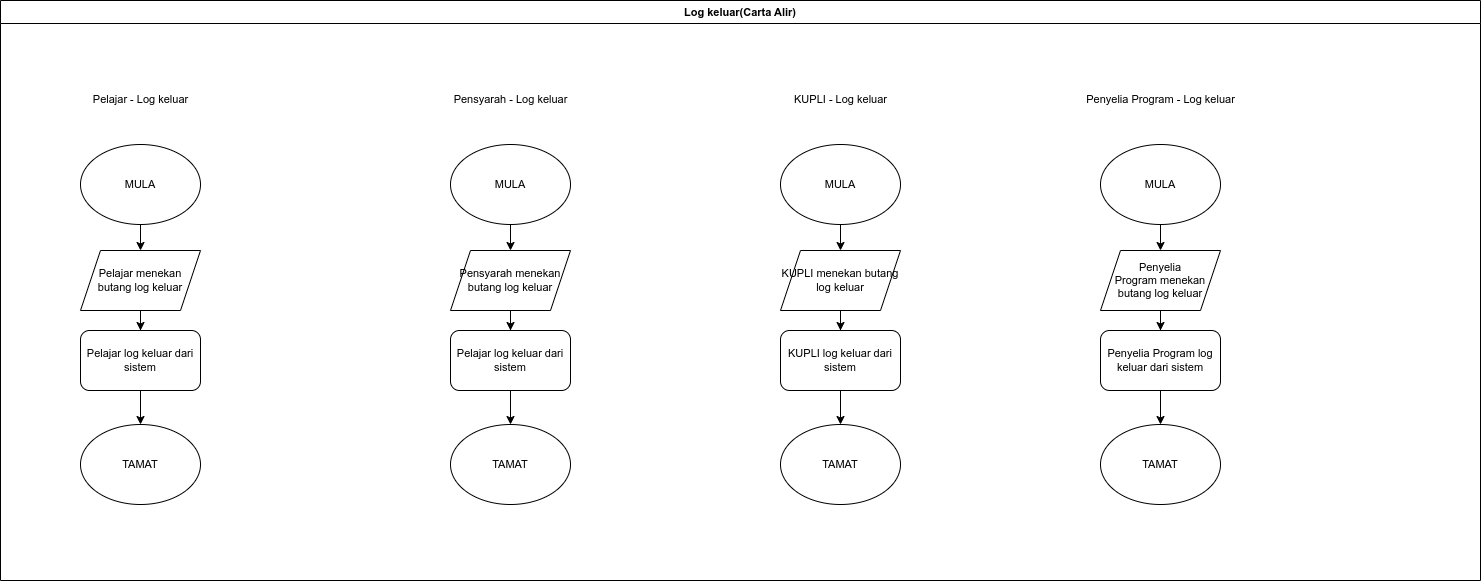

The diagram above was exported from draw.io. Its source (the exported page's mxGraphModel, read from the mxfile embedded in the PNG):
<mxGraphModel dx="4778" dy="1356" grid="1" gridSize="10" guides="1" tooltips="1" connect="1" arrows="1" fold="1" page="1" pageScale="1" pageWidth="850" pageHeight="1100" math="0" shadow="0">
  <root>
    <mxCell id="0" />
    <mxCell id="1" parent="0" />
    <mxCell id="2" value="Log keluar(Carta Alir)" style="swimlane;whiteSpace=wrap;html=1;fontFamily=Helvetica;fontSize=11;fontColor=default;" vertex="1" parent="1">
      <mxGeometry x="1580" y="1130" width="1480" height="580" as="geometry" />
    </mxCell>
    <mxCell id="3" value="MULA" style="ellipse;whiteSpace=wrap;html=1;fontFamily=Helvetica;fontSize=11;fontColor=default;" vertex="1" parent="2">
      <mxGeometry x="80" y="144" width="120" height="80" as="geometry" />
    </mxCell>
    <mxCell id="4" value="TAMAT" style="ellipse;whiteSpace=wrap;html=1;fontFamily=Helvetica;fontSize=11;fontColor=default;" vertex="1" parent="2">
      <mxGeometry x="80" y="424" width="120" height="80" as="geometry" />
    </mxCell>
    <mxCell id="5" value="Pelajar - Log keluar" style="text;html=1;align=center;verticalAlign=middle;resizable=0;points=[];autosize=1;strokeColor=none;fillColor=none;fontSize=11;fontFamily=Helvetica;fontColor=default;" vertex="1" parent="2">
      <mxGeometry x="80" y="84" width="120" height="30" as="geometry" />
    </mxCell>
    <mxCell id="6" style="edgeStyle=orthogonalEdgeStyle;shape=connector;rounded=0;orthogonalLoop=1;jettySize=auto;html=1;entryX=0.5;entryY=0;entryDx=0;entryDy=0;labelBackgroundColor=default;strokeColor=default;fontFamily=Helvetica;fontSize=11;fontColor=default;endArrow=classic;endFill=1;" edge="1" parent="2" source="7" target="4">
      <mxGeometry relative="1" as="geometry" />
    </mxCell>
    <mxCell id="7" value="Pelajar log keluar dari sistem" style="rounded=1;whiteSpace=wrap;html=1;fontFamily=Helvetica;fontSize=11;fontColor=default;" vertex="1" parent="2">
      <mxGeometry x="80" y="330" width="120" height="60" as="geometry" />
    </mxCell>
    <mxCell id="8" value="" style="edgeStyle=orthogonalEdgeStyle;shape=connector;rounded=0;orthogonalLoop=1;jettySize=auto;html=1;labelBackgroundColor=default;strokeColor=default;fontFamily=Helvetica;fontSize=11;fontColor=default;endArrow=classic;endFill=1;" edge="1" parent="2" source="9" target="7">
      <mxGeometry relative="1" as="geometry">
        <mxPoint x="1720" y="1284" as="sourcePoint" />
        <mxPoint x="1720" y="1334" as="targetPoint" />
      </mxGeometry>
    </mxCell>
    <mxCell id="9" value="Pelajar menekan butang log keluar" style="shape=parallelogram;perimeter=parallelogramPerimeter;whiteSpace=wrap;html=1;fixedSize=1;fontFamily=Helvetica;fontSize=11;fontColor=default;" vertex="1" parent="2">
      <mxGeometry x="80" y="250" width="120" height="60" as="geometry" />
    </mxCell>
    <mxCell id="10" value="" style="edgeStyle=orthogonalEdgeStyle;shape=connector;rounded=0;orthogonalLoop=1;jettySize=auto;html=1;labelBackgroundColor=default;strokeColor=default;fontFamily=Helvetica;fontSize=11;fontColor=default;endArrow=classic;endFill=1;" edge="1" parent="2" source="3" target="9">
      <mxGeometry relative="1" as="geometry">
        <mxPoint x="1720" y="1354" as="sourcePoint" />
        <mxPoint x="1720" y="1640" as="targetPoint" />
      </mxGeometry>
    </mxCell>
    <mxCell id="11" value="MULA" style="ellipse;whiteSpace=wrap;html=1;fontFamily=Helvetica;fontSize=11;fontColor=default;" vertex="1" parent="2">
      <mxGeometry x="450" y="144" width="120" height="80" as="geometry" />
    </mxCell>
    <mxCell id="12" value="TAMAT" style="ellipse;whiteSpace=wrap;html=1;fontFamily=Helvetica;fontSize=11;fontColor=default;" vertex="1" parent="2">
      <mxGeometry x="450" y="424" width="120" height="80" as="geometry" />
    </mxCell>
    <mxCell id="13" value="Pensyarah - Log keluar" style="text;html=1;align=center;verticalAlign=middle;resizable=0;points=[];autosize=1;strokeColor=none;fillColor=none;fontSize=11;fontFamily=Helvetica;fontColor=default;" vertex="1" parent="2">
      <mxGeometry x="440" y="84" width="140" height="30" as="geometry" />
    </mxCell>
    <mxCell id="14" style="edgeStyle=orthogonalEdgeStyle;shape=connector;rounded=0;orthogonalLoop=1;jettySize=auto;html=1;entryX=0.5;entryY=0;entryDx=0;entryDy=0;labelBackgroundColor=default;strokeColor=default;fontFamily=Helvetica;fontSize=11;fontColor=default;endArrow=classic;endFill=1;" edge="1" parent="2" source="15" target="12">
      <mxGeometry relative="1" as="geometry" />
    </mxCell>
    <mxCell id="15" value="Pelajar log keluar dari sistem" style="rounded=1;whiteSpace=wrap;html=1;fontFamily=Helvetica;fontSize=11;fontColor=default;" vertex="1" parent="2">
      <mxGeometry x="450" y="330" width="120" height="60" as="geometry" />
    </mxCell>
    <mxCell id="16" value="" style="edgeStyle=orthogonalEdgeStyle;shape=connector;rounded=0;orthogonalLoop=1;jettySize=auto;html=1;labelBackgroundColor=default;strokeColor=default;fontFamily=Helvetica;fontSize=11;fontColor=default;endArrow=classic;endFill=1;" edge="1" parent="2" source="17" target="15">
      <mxGeometry relative="1" as="geometry">
        <mxPoint x="2090" y="1284" as="sourcePoint" />
        <mxPoint x="2090" y="1334" as="targetPoint" />
      </mxGeometry>
    </mxCell>
    <mxCell id="17" value="Pensyarah menekan butang log keluar" style="shape=parallelogram;perimeter=parallelogramPerimeter;whiteSpace=wrap;html=1;fixedSize=1;fontFamily=Helvetica;fontSize=11;fontColor=default;" vertex="1" parent="2">
      <mxGeometry x="450" y="250" width="120" height="60" as="geometry" />
    </mxCell>
    <mxCell id="18" value="" style="edgeStyle=orthogonalEdgeStyle;shape=connector;rounded=0;orthogonalLoop=1;jettySize=auto;html=1;labelBackgroundColor=default;strokeColor=default;fontFamily=Helvetica;fontSize=11;fontColor=default;endArrow=classic;endFill=1;" edge="1" parent="2" source="11" target="17">
      <mxGeometry relative="1" as="geometry">
        <mxPoint x="2090" y="1354" as="sourcePoint" />
        <mxPoint x="2090" y="1640" as="targetPoint" />
      </mxGeometry>
    </mxCell>
    <mxCell id="19" value="MULA" style="ellipse;whiteSpace=wrap;html=1;fontFamily=Helvetica;fontSize=11;fontColor=default;" vertex="1" parent="2">
      <mxGeometry x="780" y="144" width="120" height="80" as="geometry" />
    </mxCell>
    <mxCell id="20" value="TAMAT" style="ellipse;whiteSpace=wrap;html=1;fontFamily=Helvetica;fontSize=11;fontColor=default;" vertex="1" parent="2">
      <mxGeometry x="780" y="424" width="120" height="80" as="geometry" />
    </mxCell>
    <mxCell id="21" value="KUPLI - Log keluar" style="text;html=1;align=center;verticalAlign=middle;resizable=0;points=[];autosize=1;strokeColor=none;fillColor=none;fontSize=11;fontFamily=Helvetica;fontColor=default;" vertex="1" parent="2">
      <mxGeometry x="780" y="84" width="120" height="30" as="geometry" />
    </mxCell>
    <mxCell id="22" style="edgeStyle=orthogonalEdgeStyle;shape=connector;rounded=0;orthogonalLoop=1;jettySize=auto;html=1;entryX=0.5;entryY=0;entryDx=0;entryDy=0;labelBackgroundColor=default;strokeColor=default;fontFamily=Helvetica;fontSize=11;fontColor=default;endArrow=classic;endFill=1;" edge="1" parent="2" source="23" target="20">
      <mxGeometry relative="1" as="geometry" />
    </mxCell>
    <mxCell id="23" value="KUPLI&amp;nbsp;log keluar dari sistem" style="rounded=1;whiteSpace=wrap;html=1;fontFamily=Helvetica;fontSize=11;fontColor=default;" vertex="1" parent="2">
      <mxGeometry x="780" y="330" width="120" height="60" as="geometry" />
    </mxCell>
    <mxCell id="24" value="" style="edgeStyle=orthogonalEdgeStyle;shape=connector;rounded=0;orthogonalLoop=1;jettySize=auto;html=1;labelBackgroundColor=default;strokeColor=default;fontFamily=Helvetica;fontSize=11;fontColor=default;endArrow=classic;endFill=1;" edge="1" parent="2" source="25" target="23">
      <mxGeometry relative="1" as="geometry">
        <mxPoint x="2420" y="1284" as="sourcePoint" />
        <mxPoint x="2420" y="1334" as="targetPoint" />
      </mxGeometry>
    </mxCell>
    <mxCell id="25" value="KUPLI menekan butang log keluar" style="shape=parallelogram;perimeter=parallelogramPerimeter;whiteSpace=wrap;html=1;fixedSize=1;fontFamily=Helvetica;fontSize=11;fontColor=default;" vertex="1" parent="2">
      <mxGeometry x="780" y="250" width="120" height="60" as="geometry" />
    </mxCell>
    <mxCell id="26" value="" style="edgeStyle=orthogonalEdgeStyle;shape=connector;rounded=0;orthogonalLoop=1;jettySize=auto;html=1;labelBackgroundColor=default;strokeColor=default;fontFamily=Helvetica;fontSize=11;fontColor=default;endArrow=classic;endFill=1;" edge="1" parent="2" source="19" target="25">
      <mxGeometry relative="1" as="geometry">
        <mxPoint x="2420" y="1354" as="sourcePoint" />
        <mxPoint x="2420" y="1640" as="targetPoint" />
      </mxGeometry>
    </mxCell>
    <mxCell id="27" value="MULA" style="ellipse;whiteSpace=wrap;html=1;fontFamily=Helvetica;fontSize=11;fontColor=default;" vertex="1" parent="2">
      <mxGeometry x="1100" y="144" width="120" height="80" as="geometry" />
    </mxCell>
    <mxCell id="28" value="TAMAT" style="ellipse;whiteSpace=wrap;html=1;fontFamily=Helvetica;fontSize=11;fontColor=default;" vertex="1" parent="2">
      <mxGeometry x="1100" y="424" width="120" height="80" as="geometry" />
    </mxCell>
    <mxCell id="29" value="Penyelia Program - Log keluar" style="text;html=1;align=center;verticalAlign=middle;resizable=0;points=[];autosize=1;strokeColor=none;fillColor=none;fontSize=11;fontFamily=Helvetica;fontColor=default;" vertex="1" parent="2">
      <mxGeometry x="1075" y="84" width="170" height="30" as="geometry" />
    </mxCell>
    <mxCell id="30" style="edgeStyle=orthogonalEdgeStyle;shape=connector;rounded=0;orthogonalLoop=1;jettySize=auto;html=1;entryX=0.5;entryY=0;entryDx=0;entryDy=0;labelBackgroundColor=default;strokeColor=default;fontFamily=Helvetica;fontSize=11;fontColor=default;endArrow=classic;endFill=1;" edge="1" parent="2" source="31" target="28">
      <mxGeometry relative="1" as="geometry" />
    </mxCell>
    <mxCell id="31" value="Penyelia Program&amp;nbsp;log keluar dari sistem" style="rounded=1;whiteSpace=wrap;html=1;fontFamily=Helvetica;fontSize=11;fontColor=default;" vertex="1" parent="2">
      <mxGeometry x="1100" y="330" width="120" height="60" as="geometry" />
    </mxCell>
    <mxCell id="32" value="" style="edgeStyle=orthogonalEdgeStyle;shape=connector;rounded=0;orthogonalLoop=1;jettySize=auto;html=1;labelBackgroundColor=default;strokeColor=default;fontFamily=Helvetica;fontSize=11;fontColor=default;endArrow=classic;endFill=1;" edge="1" parent="2" source="33" target="31">
      <mxGeometry relative="1" as="geometry">
        <mxPoint x="2740" y="1284" as="sourcePoint" />
        <mxPoint x="2740" y="1334" as="targetPoint" />
      </mxGeometry>
    </mxCell>
    <mxCell id="33" value="Penyelia Program&amp;nbsp;menekan butang log keluar" style="shape=parallelogram;perimeter=parallelogramPerimeter;whiteSpace=wrap;html=1;fixedSize=1;fontFamily=Helvetica;fontSize=11;fontColor=default;" vertex="1" parent="2">
      <mxGeometry x="1100" y="250" width="120" height="60" as="geometry" />
    </mxCell>
    <mxCell id="34" value="" style="edgeStyle=orthogonalEdgeStyle;shape=connector;rounded=0;orthogonalLoop=1;jettySize=auto;html=1;labelBackgroundColor=default;strokeColor=default;fontFamily=Helvetica;fontSize=11;fontColor=default;endArrow=classic;endFill=1;" edge="1" parent="2" source="27" target="33">
      <mxGeometry relative="1" as="geometry">
        <mxPoint x="2740" y="1354" as="sourcePoint" />
        <mxPoint x="2740" y="1640" as="targetPoint" />
      </mxGeometry>
    </mxCell>
  </root>
</mxGraphModel>